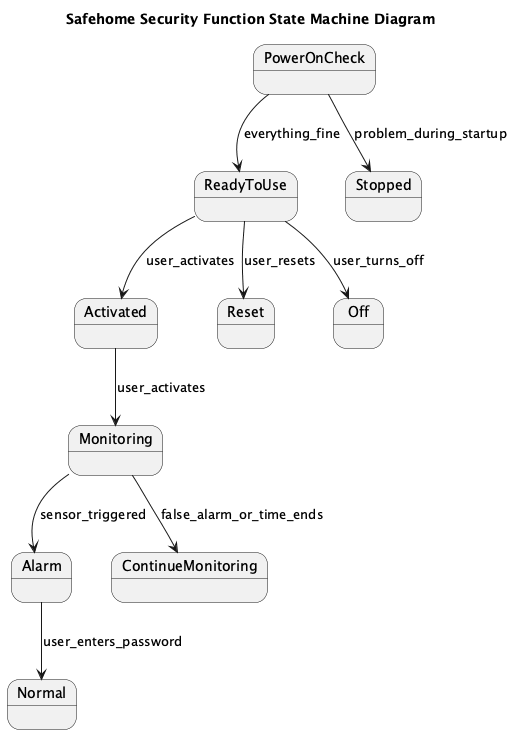

The diagram above was rendered by PlantUML. Its source (embedded in the PNG):
@startuml
title Safehome Security Function State Machine Diagram

state PowerOnCheck
PowerOnCheck --> ReadyToUse : everything_fine
PowerOnCheck --> Stopped : problem_during_startup

state ReadyToUse
ReadyToUse --> Activated : user_activates
ReadyToUse --> Reset : user_resets
ReadyToUse --> Off : user_turns_off

state Activated
Activated --> Monitoring : user_activates

state Monitoring
Monitoring --> Alarm : sensor_triggered
Monitoring --> ContinueMonitoring : false_alarm_or_time_ends

state Alarm
Alarm --> Normal : user_enters_password

@enduml